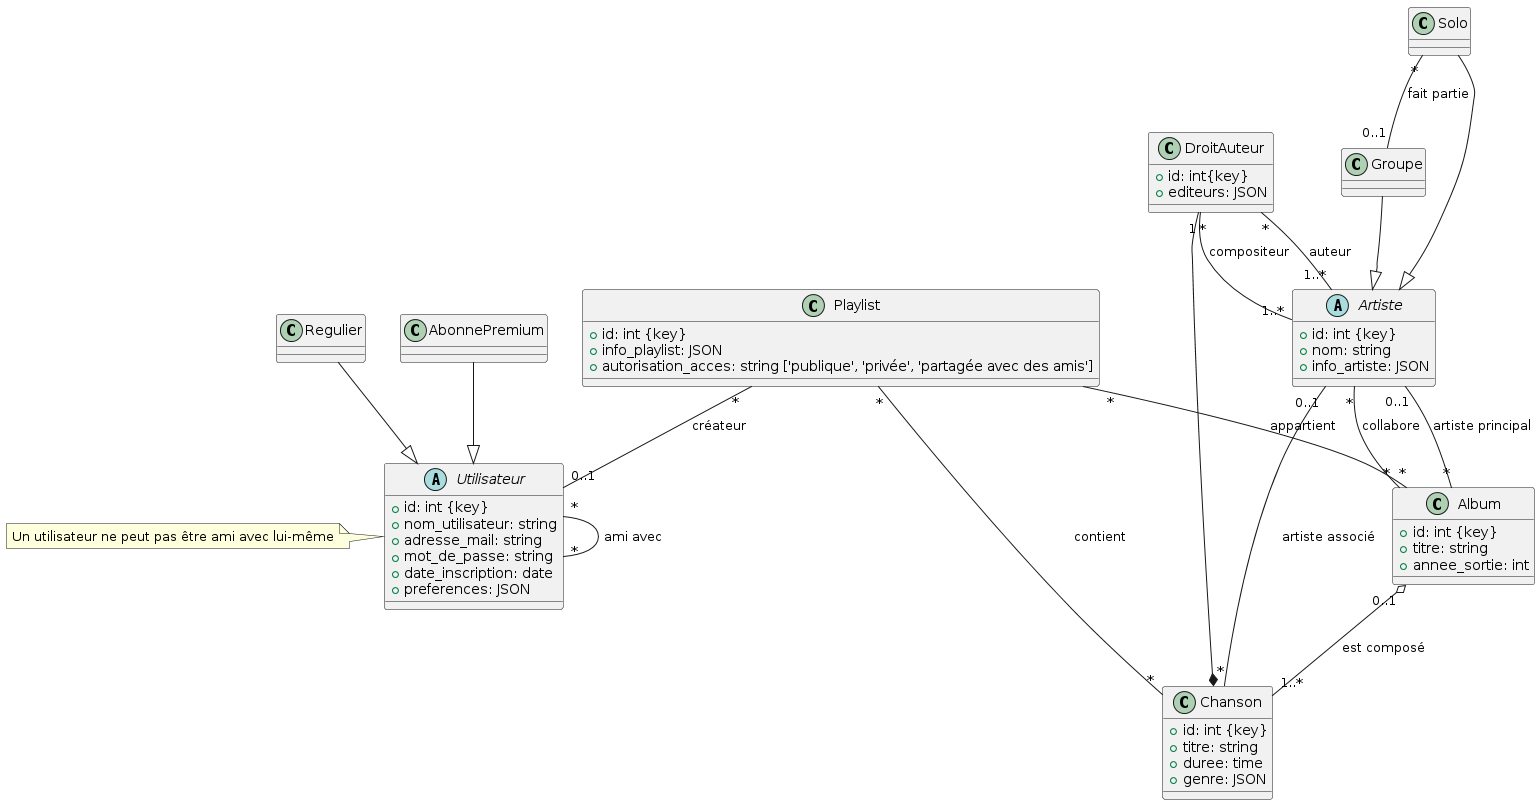

The diagram above was rendered by PlantUML. Its source (embedded in the PNG):
@startuml
abstract class Utilisateur {
  +id: int {key}
  +nom_utilisateur: string
  +adresse_mail: string
  +mot_de_passe: string
  +date_inscription: date
  +preferences: JSON
}

class Regulier {}

'class Amitie {
'}

class AbonnePremium {
  '+qualite_audio: string
  '+ecoute_hors_ligne: bool
}

abstract class Artiste {
  +id: int {key}
  +nom: string
  +info_artiste: JSON
}

class Solo {}
class Groupe {}

class Album {
  +id: int {key}
  +titre: string
  +annee_sortie: int
}

class Chanson {
  +id: int {key}
  +titre: string
  +duree: time
  +genre: JSON
}

class DroitAuteur {
  +id: int{key}
  +editeurs: JSON
}


class Playlist {
  +id: int {key}
  +info_playlist: JSON
  +autorisation_acces: string ['publique', 'privée', 'partagée avec des amis']
}

Utilisateur "*" -- "*" Utilisateur : ami avec

note left of Utilisateur : Un utilisateur ne peut pas être ami avec lui-même

AbonnePremium --|> Utilisateur
Regulier --|> Utilisateur

Solo --|> Artiste
Groupe --|> Artiste

Solo "*" -- "0..1" Groupe : fait partie

Artiste "*" -- "*" Album : collabore
Artiste "0..1" -- "*" Chanson : artiste associé

Artiste  "0..1"-- "*" Album : artiste principal 

Album "0..1" o-- "1..*" Chanson : est composé

DroitAuteur "*" -- "1..*" Artiste : compositeur
DroitAuteur "*" -- "1..*" Artiste : auteur
DroitAuteur "1" --* Chanson

Playlist "*" -- "0..1" Utilisateur : créateur
Playlist "*" -- "*" Chanson : contient
Playlist "*" -- "*" Album : appartient
@enduml